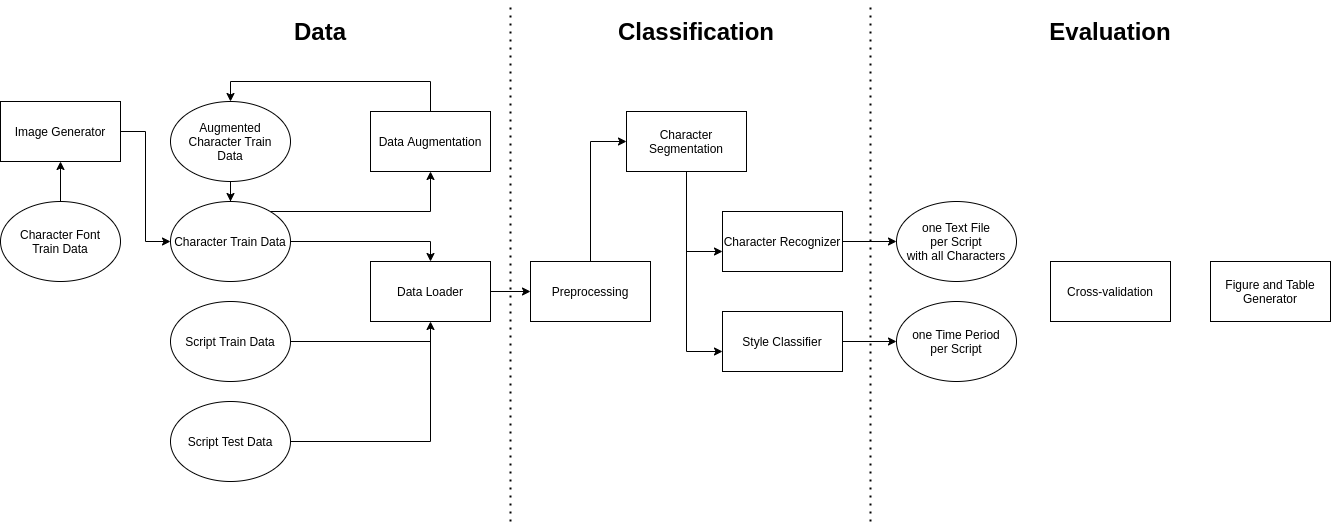

The diagram above was exported from draw.io. Its source (the exported page's mxGraphModel, read from the mxfile embedded in the PNG):
<mxGraphModel dx="2249" dy="816" grid="1" gridSize="10" guides="1" tooltips="1" connect="1" arrows="1" fold="1" page="1" pageScale="1" pageWidth="827" pageHeight="1169" math="0" shadow="0">
  <root>
    <mxCell id="0" />
    <mxCell id="1" parent="0" />
    <mxCell id="bxFhKgHeEQWWMqIkBxIP-58" value="" style="edgeStyle=orthogonalEdgeStyle;rounded=0;orthogonalLoop=1;jettySize=auto;html=1;endArrow=classic;endFill=1;" edge="1" parent="1" source="bxFhKgHeEQWWMqIkBxIP-1" target="bxFhKgHeEQWWMqIkBxIP-57">
      <mxGeometry relative="1" as="geometry" />
    </mxCell>
    <mxCell id="bxFhKgHeEQWWMqIkBxIP-1" value="Data Loader" style="rounded=0;whiteSpace=wrap;html=1;" vertex="1" parent="1">
      <mxGeometry x="240" y="380" width="120" height="60" as="geometry" />
    </mxCell>
    <mxCell id="bxFhKgHeEQWWMqIkBxIP-6" style="edgeStyle=orthogonalEdgeStyle;rounded=0;orthogonalLoop=1;jettySize=auto;html=1;" edge="1" parent="1" source="bxFhKgHeEQWWMqIkBxIP-2" target="bxFhKgHeEQWWMqIkBxIP-4">
      <mxGeometry relative="1" as="geometry">
        <Array as="points">
          <mxPoint x="556" y="470" />
        </Array>
      </mxGeometry>
    </mxCell>
    <mxCell id="bxFhKgHeEQWWMqIkBxIP-7" style="edgeStyle=orthogonalEdgeStyle;rounded=0;orthogonalLoop=1;jettySize=auto;html=1;" edge="1" parent="1" source="bxFhKgHeEQWWMqIkBxIP-2" target="bxFhKgHeEQWWMqIkBxIP-3">
      <mxGeometry relative="1" as="geometry">
        <Array as="points">
          <mxPoint x="556" y="370" />
        </Array>
      </mxGeometry>
    </mxCell>
    <mxCell id="bxFhKgHeEQWWMqIkBxIP-2" value="Character Segmentation" style="rounded=0;whiteSpace=wrap;html=1;" vertex="1" parent="1">
      <mxGeometry x="496" y="230" width="120" height="60" as="geometry" />
    </mxCell>
    <mxCell id="bxFhKgHeEQWWMqIkBxIP-61" value="" style="edgeStyle=orthogonalEdgeStyle;rounded=0;orthogonalLoop=1;jettySize=auto;html=1;endArrow=classic;endFill=1;" edge="1" parent="1" source="bxFhKgHeEQWWMqIkBxIP-3" target="bxFhKgHeEQWWMqIkBxIP-60">
      <mxGeometry relative="1" as="geometry" />
    </mxCell>
    <mxCell id="bxFhKgHeEQWWMqIkBxIP-3" value="Character Recognizer" style="rounded=0;whiteSpace=wrap;html=1;" vertex="1" parent="1">
      <mxGeometry x="592" y="330" width="120" height="60" as="geometry" />
    </mxCell>
    <mxCell id="bxFhKgHeEQWWMqIkBxIP-63" style="edgeStyle=orthogonalEdgeStyle;rounded=0;orthogonalLoop=1;jettySize=auto;html=1;entryX=0;entryY=0.5;entryDx=0;entryDy=0;endArrow=classic;endFill=1;" edge="1" parent="1" source="bxFhKgHeEQWWMqIkBxIP-4" target="bxFhKgHeEQWWMqIkBxIP-62">
      <mxGeometry relative="1" as="geometry" />
    </mxCell>
    <mxCell id="bxFhKgHeEQWWMqIkBxIP-4" value="Style Classifier" style="rounded=0;whiteSpace=wrap;html=1;" vertex="1" parent="1">
      <mxGeometry x="592" y="430" width="120" height="60" as="geometry" />
    </mxCell>
    <mxCell id="bxFhKgHeEQWWMqIkBxIP-33" style="edgeStyle=orthogonalEdgeStyle;rounded=0;orthogonalLoop=1;jettySize=auto;html=1;entryX=0.5;entryY=1;entryDx=0;entryDy=0;" edge="1" parent="1" source="bxFhKgHeEQWWMqIkBxIP-16" target="bxFhKgHeEQWWMqIkBxIP-32">
      <mxGeometry relative="1" as="geometry">
        <mxPoint x="300" y="300" as="targetPoint" />
        <Array as="points">
          <mxPoint x="300" y="330" />
        </Array>
      </mxGeometry>
    </mxCell>
    <mxCell id="bxFhKgHeEQWWMqIkBxIP-48" style="edgeStyle=orthogonalEdgeStyle;rounded=0;orthogonalLoop=1;jettySize=auto;html=1;entryX=0.5;entryY=0;entryDx=0;entryDy=0;endArrow=classic;endFill=1;" edge="1" parent="1" source="bxFhKgHeEQWWMqIkBxIP-16" target="bxFhKgHeEQWWMqIkBxIP-1">
      <mxGeometry relative="1" as="geometry" />
    </mxCell>
    <mxCell id="bxFhKgHeEQWWMqIkBxIP-16" value="Character Train Data" style="ellipse;whiteSpace=wrap;html=1;" vertex="1" parent="1">
      <mxGeometry x="40" y="320" width="120" height="80" as="geometry" />
    </mxCell>
    <mxCell id="bxFhKgHeEQWWMqIkBxIP-47" style="edgeStyle=orthogonalEdgeStyle;rounded=0;orthogonalLoop=1;jettySize=auto;html=1;endArrow=none;endFill=0;" edge="1" parent="1" source="bxFhKgHeEQWWMqIkBxIP-18">
      <mxGeometry relative="1" as="geometry">
        <mxPoint x="300" y="460" as="targetPoint" />
      </mxGeometry>
    </mxCell>
    <mxCell id="bxFhKgHeEQWWMqIkBxIP-18" value="Script Train Data" style="ellipse;whiteSpace=wrap;html=1;" vertex="1" parent="1">
      <mxGeometry x="40" y="420" width="120" height="80" as="geometry" />
    </mxCell>
    <mxCell id="bxFhKgHeEQWWMqIkBxIP-29" style="edgeStyle=orthogonalEdgeStyle;rounded=0;orthogonalLoop=1;jettySize=auto;html=1;entryX=0.5;entryY=1;entryDx=0;entryDy=0;" edge="1" parent="1" source="bxFhKgHeEQWWMqIkBxIP-28" target="bxFhKgHeEQWWMqIkBxIP-1">
      <mxGeometry relative="1" as="geometry" />
    </mxCell>
    <mxCell id="bxFhKgHeEQWWMqIkBxIP-28" value="Script Test Data" style="ellipse;whiteSpace=wrap;html=1;" vertex="1" parent="1">
      <mxGeometry x="40" y="520" width="120" height="80" as="geometry" />
    </mxCell>
    <mxCell id="bxFhKgHeEQWWMqIkBxIP-39" value="" style="edgeStyle=orthogonalEdgeStyle;rounded=0;orthogonalLoop=1;jettySize=auto;html=1;" edge="1" parent="1" source="bxFhKgHeEQWWMqIkBxIP-30" target="bxFhKgHeEQWWMqIkBxIP-16">
      <mxGeometry relative="1" as="geometry" />
    </mxCell>
    <mxCell id="bxFhKgHeEQWWMqIkBxIP-30" value="Augmented&lt;br&gt;Character Train&lt;br&gt;Data" style="ellipse;whiteSpace=wrap;html=1;" vertex="1" parent="1">
      <mxGeometry x="40" y="220" width="120" height="80" as="geometry" />
    </mxCell>
    <mxCell id="bxFhKgHeEQWWMqIkBxIP-36" style="edgeStyle=orthogonalEdgeStyle;rounded=0;orthogonalLoop=1;jettySize=auto;html=1;entryX=0.5;entryY=0;entryDx=0;entryDy=0;exitX=0.5;exitY=0;exitDx=0;exitDy=0;" edge="1" parent="1" source="bxFhKgHeEQWWMqIkBxIP-32" target="bxFhKgHeEQWWMqIkBxIP-30">
      <mxGeometry relative="1" as="geometry">
        <Array as="points">
          <mxPoint x="300" y="200" />
          <mxPoint x="100" y="200" />
        </Array>
      </mxGeometry>
    </mxCell>
    <mxCell id="bxFhKgHeEQWWMqIkBxIP-32" value="Data Augmentation" style="rounded=0;whiteSpace=wrap;html=1;" vertex="1" parent="1">
      <mxGeometry x="240" y="230" width="120" height="60" as="geometry" />
    </mxCell>
    <mxCell id="bxFhKgHeEQWWMqIkBxIP-50" value="&lt;h1&gt;Data&lt;/h1&gt;" style="text;html=1;strokeColor=none;fillColor=none;align=center;verticalAlign=middle;whiteSpace=wrap;rounded=0;" vertex="1" parent="1">
      <mxGeometry x="160" y="140" width="60" height="20" as="geometry" />
    </mxCell>
    <mxCell id="bxFhKgHeEQWWMqIkBxIP-51" value="" style="endArrow=none;dashed=1;html=1;dashPattern=1 3;strokeWidth=2;" edge="1" parent="1">
      <mxGeometry width="50" height="50" relative="1" as="geometry">
        <mxPoint x="380" y="640" as="sourcePoint" />
        <mxPoint x="380" y="120" as="targetPoint" />
      </mxGeometry>
    </mxCell>
    <mxCell id="bxFhKgHeEQWWMqIkBxIP-52" value="&lt;h1&gt;Classification&lt;/h1&gt;" style="text;html=1;strokeColor=none;fillColor=none;align=center;verticalAlign=middle;whiteSpace=wrap;rounded=0;" vertex="1" parent="1">
      <mxGeometry x="486" y="140" width="160" height="20" as="geometry" />
    </mxCell>
    <mxCell id="bxFhKgHeEQWWMqIkBxIP-54" value="" style="endArrow=none;dashed=1;html=1;dashPattern=1 3;strokeWidth=2;" edge="1" parent="1">
      <mxGeometry width="50" height="50" relative="1" as="geometry">
        <mxPoint x="740" y="640" as="sourcePoint" />
        <mxPoint x="740" y="120" as="targetPoint" />
      </mxGeometry>
    </mxCell>
    <mxCell id="bxFhKgHeEQWWMqIkBxIP-55" value="&lt;h1&gt;Evaluation&lt;/h1&gt;" style="text;html=1;strokeColor=none;fillColor=none;align=center;verticalAlign=middle;whiteSpace=wrap;rounded=0;" vertex="1" parent="1">
      <mxGeometry x="900" y="140" width="160" height="20" as="geometry" />
    </mxCell>
    <mxCell id="bxFhKgHeEQWWMqIkBxIP-59" style="edgeStyle=orthogonalEdgeStyle;rounded=0;orthogonalLoop=1;jettySize=auto;html=1;entryX=0;entryY=0.5;entryDx=0;entryDy=0;endArrow=classic;endFill=1;" edge="1" parent="1" source="bxFhKgHeEQWWMqIkBxIP-57" target="bxFhKgHeEQWWMqIkBxIP-2">
      <mxGeometry relative="1" as="geometry" />
    </mxCell>
    <mxCell id="bxFhKgHeEQWWMqIkBxIP-57" value="Preprocessing" style="rounded=0;whiteSpace=wrap;html=1;" vertex="1" parent="1">
      <mxGeometry x="400" y="380" width="120" height="60" as="geometry" />
    </mxCell>
    <mxCell id="bxFhKgHeEQWWMqIkBxIP-60" value="one Text File&lt;br&gt;per Script&lt;br&gt;with all Characters" style="ellipse;whiteSpace=wrap;html=1;rounded=0;" vertex="1" parent="1">
      <mxGeometry x="766" y="320" width="120" height="80" as="geometry" />
    </mxCell>
    <mxCell id="bxFhKgHeEQWWMqIkBxIP-62" value="one Time Period&lt;br&gt;per Script" style="ellipse;whiteSpace=wrap;html=1;" vertex="1" parent="1">
      <mxGeometry x="766" y="420" width="120" height="80" as="geometry" />
    </mxCell>
    <mxCell id="bxFhKgHeEQWWMqIkBxIP-71" style="edgeStyle=orthogonalEdgeStyle;rounded=0;orthogonalLoop=1;jettySize=auto;html=1;entryX=0.5;entryY=1;entryDx=0;entryDy=0;endArrow=classic;endFill=1;" edge="1" parent="1" source="bxFhKgHeEQWWMqIkBxIP-66" target="bxFhKgHeEQWWMqIkBxIP-67">
      <mxGeometry relative="1" as="geometry" />
    </mxCell>
    <mxCell id="bxFhKgHeEQWWMqIkBxIP-66" value="Character Font&lt;br&gt;Train Data" style="ellipse;whiteSpace=wrap;html=1;" vertex="1" parent="1">
      <mxGeometry x="-130" y="320" width="120" height="80" as="geometry" />
    </mxCell>
    <mxCell id="bxFhKgHeEQWWMqIkBxIP-70" style="edgeStyle=orthogonalEdgeStyle;rounded=0;orthogonalLoop=1;jettySize=auto;html=1;entryX=0;entryY=0.5;entryDx=0;entryDy=0;endArrow=classic;endFill=1;" edge="1" parent="1" source="bxFhKgHeEQWWMqIkBxIP-67" target="bxFhKgHeEQWWMqIkBxIP-16">
      <mxGeometry relative="1" as="geometry" />
    </mxCell>
    <mxCell id="bxFhKgHeEQWWMqIkBxIP-67" value="Image Generator" style="rounded=0;whiteSpace=wrap;html=1;" vertex="1" parent="1">
      <mxGeometry x="-130" y="220" width="120" height="60" as="geometry" />
    </mxCell>
    <mxCell id="bxFhKgHeEQWWMqIkBxIP-73" value="Cross-validation" style="rounded=0;whiteSpace=wrap;html=1;" vertex="1" parent="1">
      <mxGeometry x="920" y="380" width="120" height="60" as="geometry" />
    </mxCell>
    <mxCell id="bxFhKgHeEQWWMqIkBxIP-76" value="Figure and Table Generator" style="rounded=0;whiteSpace=wrap;html=1;" vertex="1" parent="1">
      <mxGeometry x="1080" y="380" width="120" height="60" as="geometry" />
    </mxCell>
  </root>
</mxGraphModel>